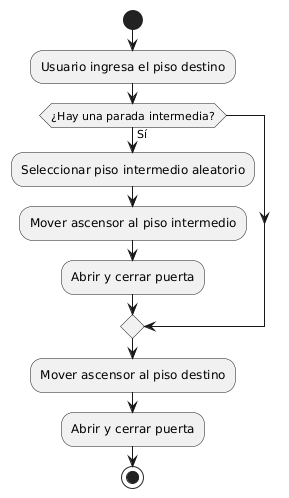

The diagram above was rendered by PlantUML. Its source (embedded in the PNG):
@startuml
start
:Usuario ingresa el piso destino;
if (¿Hay una parada intermedia?) then (Sí)
    :Seleccionar piso intermedio aleatorio;
    :Mover ascensor al piso intermedio;
    :Abrir y cerrar puerta;
endif
:Mover ascensor al piso destino;
:Abrir y cerrar puerta;
stop
@enduml